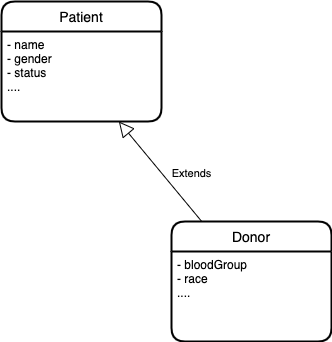

The diagram above was exported from draw.io. Its source (the exported page's mxGraphModel, read from the mxfile embedded in the PNG):
<mxGraphModel dx="2066" dy="1129" grid="1" gridSize="10" guides="1" tooltips="1" connect="1" arrows="1" fold="1" page="1" pageScale="1" pageWidth="827" pageHeight="1169" math="0" shadow="0">
  <root>
    <mxCell id="0" />
    <mxCell id="1" parent="0" />
    <mxCell id="exgNz-MeojMa9FIXN3m1-14" value="Patient" style="swimlane;childLayout=stackLayout;horizontal=1;startSize=30;horizontalStack=0;rounded=1;fontSize=14;fontStyle=0;strokeWidth=2;resizeParent=0;resizeLast=1;shadow=0;dashed=0;align=center;labelBackgroundColor=none;fillColor=#FFFFFF;" vertex="1" parent="1">
      <mxGeometry x="310" y="400" width="160" height="120" as="geometry" />
    </mxCell>
    <mxCell id="exgNz-MeojMa9FIXN3m1-15" value="- name&#10;- gender&#10;- status&#10;...." style="align=left;strokeColor=none;fillColor=none;spacingLeft=4;fontSize=12;verticalAlign=top;resizable=0;rotatable=0;part=1;labelBackgroundColor=none;" vertex="1" parent="exgNz-MeojMa9FIXN3m1-14">
      <mxGeometry y="30" width="160" height="90" as="geometry" />
    </mxCell>
    <mxCell id="exgNz-MeojMa9FIXN3m1-16" value="Donor" style="swimlane;childLayout=stackLayout;horizontal=1;startSize=30;horizontalStack=0;rounded=1;fontSize=14;fontStyle=0;strokeWidth=2;resizeParent=0;resizeLast=1;shadow=0;dashed=0;align=center;labelBackgroundColor=none;fillColor=#FFFFFF;" vertex="1" parent="1">
      <mxGeometry x="480" y="620" width="160" height="120" as="geometry" />
    </mxCell>
    <mxCell id="exgNz-MeojMa9FIXN3m1-17" value="- bloodGroup&#10;- race&#10;...." style="align=left;strokeColor=none;fillColor=none;spacingLeft=4;fontSize=12;verticalAlign=top;resizable=0;rotatable=0;part=1;labelBackgroundColor=none;" vertex="1" parent="exgNz-MeojMa9FIXN3m1-16">
      <mxGeometry y="30" width="160" height="90" as="geometry" />
    </mxCell>
    <mxCell id="exgNz-MeojMa9FIXN3m1-18" style="edgeStyle=none;rounded=0;orthogonalLoop=1;jettySize=auto;html=1;endArrow=none;endFill=0;startArrow=block;startFill=0;startSize=13;" edge="1" parent="1" source="exgNz-MeojMa9FIXN3m1-15" target="exgNz-MeojMa9FIXN3m1-16">
      <mxGeometry relative="1" as="geometry" />
    </mxCell>
    <mxCell id="exgNz-MeojMa9FIXN3m1-20" value="Extends" style="edgeLabel;html=1;align=center;verticalAlign=middle;resizable=0;points=[];" vertex="1" connectable="0" parent="exgNz-MeojMa9FIXN3m1-18">
      <mxGeometry x="0.0652" y="2" relative="1" as="geometry">
        <mxPoint x="27" as="offset" />
      </mxGeometry>
    </mxCell>
  </root>
</mxGraphModel>